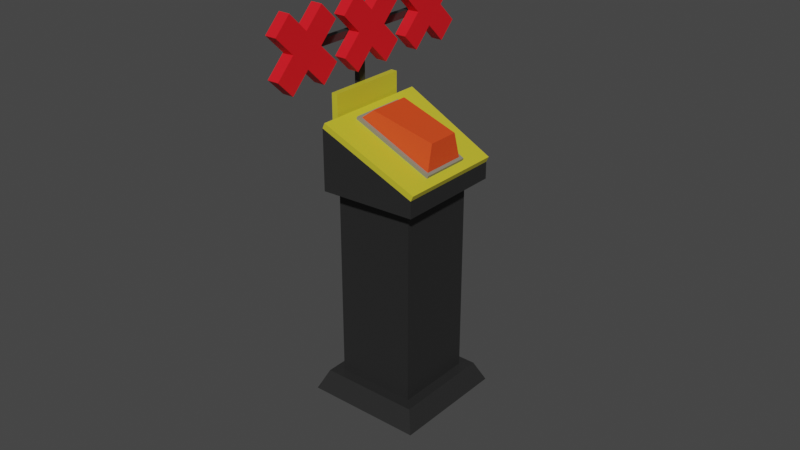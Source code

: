 # Source: Red_Button.blend  (saved by Blender 2.82.7; exported with 4.5.12 LTS)
import bpy
from mathutils import Matrix  # noqa: F401  (used for matrix-valued properties, if any)

bpy.ops.wm.read_factory_settings(use_empty=True)
scene = bpy.context.scene
scene.name = 'Scene'

# ---- collections
col_collection = bpy.data.collections.new('Collection'); scene.collection.children.link(col_collection)

# ---- materials (node trees are filled in below, after node groups)
mat_yellowstripped = bpy.data.materials.new('YellowStripped')
mat_yellowstripped.use_transparent_shadow = False
mat_red_button = bpy.data.materials.new('Red Button')
mat_red_button.use_transparent_shadow = False
mat_metal = bpy.data.materials.new('Metal')
mat_metal.use_transparent_shadow = False
mat_yellow_surface = bpy.data.materials.new('Yellow Surface')
mat_yellow_surface.alpha_threshold = 0.0
mat_yellow_surface.use_transparent_shadow = False
mat_yellow_surface.line_color = (0.0, 0.0, 0.0, 1.0)
mat_black_surface = bpy.data.materials.new('Black Surface')
mat_black_surface.use_transparent_shadow = False

# ---- material node trees
mat_yellowstripped.use_nodes = True; mat_yellowstripped.node_tree.nodes.clear()
_N = mat_yellowstripped.node_tree.nodes; _L = mat_yellowstripped.node_tree.links
n0 = _N.new('ShaderNodeOutputMaterial'); n0.name = 'Material Output'; n0.location = (300, 300)
n1 = _N.new('ShaderNodeBsdfPrincipled'); n1.name = 'Principled BSDF'; n1.location = (10, 300)
n1.distribution = 'GGX'
n1.subsurface_method = 'BURLEY'
n1.inputs[0].default_value = (0.8, 0.06678, 0.01198, 1.0)
n1.inputs[3].default_value = 1.45
n1.inputs[27].default_value = (0.0, 0.0, 0.0, 1.0)
n1.inputs[28].default_value = 1.0
_L.new(n1.outputs[0], n0.inputs[0])
n0.is_active_output = True
mat_red_button.use_nodes = True; mat_red_button.node_tree.nodes.clear()
_N = mat_red_button.node_tree.nodes; _L = mat_red_button.node_tree.links
n0 = _N.new('ShaderNodeOutputMaterial'); n0.name = 'Material Output'; n0.location = (300, 300)
n1 = _N.new('ShaderNodeBsdfPrincipled'); n1.name = 'Principled BSDF'; n1.location = (10, 300)
n1.distribution = 'GGX'
n1.subsurface_method = 'BURLEY'
n1.inputs[0].default_value = (0.8, 0.007607, 0.0152, 1.0)
n1.inputs[3].default_value = 1.45
n1.inputs[27].default_value = (0.0, 0.0, 0.0, 1.0)
n1.inputs[28].default_value = 1.0
_L.new(n1.outputs[0], n0.inputs[0])
n0.is_active_output = True
mat_metal.use_nodes = True; mat_metal.node_tree.nodes.clear()
_N = mat_metal.node_tree.nodes; _L = mat_metal.node_tree.links
n0 = _N.new('ShaderNodeOutputMaterial'); n0.name = 'Material Output'; n0.location = (300, 300)
n1 = _N.new('ShaderNodeBsdfPrincipled'); n1.name = 'Principled BSDF'; n1.location = (10, 300)
n1.distribution = 'GGX'
n1.subsurface_method = 'BURLEY'
n1.inputs[0].default_value = (0.233, 0.2254, 0.1712, 1.0)
n1.inputs[3].default_value = 1.45
n1.inputs[27].default_value = (0.0, 0.0, 0.0, 1.0)
n1.inputs[28].default_value = 1.0
_L.new(n1.outputs[0], n0.inputs[0])
n0.is_active_output = True
mat_yellow_surface.use_nodes = True; mat_yellow_surface.node_tree.nodes.clear()
_N = mat_yellow_surface.node_tree.nodes; _L = mat_yellow_surface.node_tree.links
n0 = _N.new('ShaderNodeOutputMaterial'); n0.name = 'Material Output'; n0.location = (300, 300)
n1 = _N.new('ShaderNodeBsdfPrincipled'); n1.name = 'Principled BSDF'; n1.location = (10, 300)
n1.distribution = 'GGX'
n1.subsurface_method = 'BURLEY'
n1.inputs[0].default_value = (0.6038, 0.5336, 0.03111, 1.0)
n1.inputs[2].default_value = 0.4
n1.inputs[3].default_value = 1.45
n1.inputs[27].default_value = (0.0, 0.0, 0.0, 1.0)
n1.inputs[28].default_value = 1.0
_L.new(n1.outputs[0], n0.inputs[0])
n0.is_active_output = True
mat_black_surface.use_nodes = True; mat_black_surface.node_tree.nodes.clear()
_N = mat_black_surface.node_tree.nodes; _L = mat_black_surface.node_tree.links
n0 = _N.new('ShaderNodeOutputMaterial'); n0.name = 'Material Output'; n0.location = (300, 300)
n1 = _N.new('ShaderNodeBsdfPrincipled'); n1.name = 'Principled BSDF'; n1.location = (10, 300)
n1.distribution = 'GGX'
n1.subsurface_method = 'BURLEY'
n1.inputs[0].default_value = (0.02038, 0.02038, 0.02038, 1.0)
n1.inputs[3].default_value = 1.45
n1.inputs[27].default_value = (0.0, 0.0, 0.0, 1.0)
n1.inputs[28].default_value = 1.0
_L.new(n1.outputs[0], n0.inputs[0])
n0.is_active_output = True

# ---- world
world_world = bpy.data.worlds.new('World'); scene.world = world_world
world_world.use_nodes = True; world_world.node_tree.nodes.clear()
_N = world_world.node_tree.nodes; _L = world_world.node_tree.links
n0 = _N.new('ShaderNodeOutputWorld'); n0.name = 'World Output'; n0.location = (300, 300)
n1 = _N.new('ShaderNodeBackground'); n1.name = 'Background'; n1.location = (10, 300)
n1.inputs[0].default_value = (0.05088, 0.05088, 0.05088, 1.0)
_L.new(n1.outputs[0], n0.inputs[0])
n0.is_active_output = True
world_world.color = (0.05088, 0.05088, 0.05088)
world_world.use_sun_shadow = False
world_world.sun_shadow_jitter_overblur = 0.0

# ---- meshes
me_cube_003 = bpy.data.meshes.new('Cube.003')
me_cube_003.from_pydata([(0.0, 0.0, 0.0), (0.3595, 0.01203, -0.1657), (0.3595, 0.2322, -0.1657), (0.0, 0.2442, 0.0), (0.05067, 0.01792, 0.04052), (0.05067, 0.2263, 0.04052), (0.3555, 0.04274, -0.04248), (0.3555, 0.2015, -0.04248)], [], [(4, 6, 7, 5), (1, 2, 7, 6), (3, 0, 4, 5), (2, 3, 5, 7), (0, 1, 6, 4)])
_uv = me_cube_003.uv_layers.new(name='UVMap')
_uv.uv.foreach_set('vector', [0.1288, 0.1879, 0.7553, 0.2371, 0.7553, 0.5519, 0.1288, 0.6011, 0.9999, 0.1762, 0.9999, 0.6128, 0.7553, 0.5519, 0.7553, 0.2371, 8.881e-05, 0.6367, 8.9e-05, 0.1524, 0.1288, 0.1879, 0.1288, 0.6011, 0.841, 0.7889, 0.05907, 0.715, 0.1288, 0.6011, 0.7553, 0.5519, 0.05907, 0.07406, 0.841, 8.881e-05, 0.7553, 0.2371, 0.1288, 0.1879])
me_cube_003.materials.append(mat_yellowstripped)
me_cube_003.use_remesh_preserve_volume = False
me_cube_003.use_remesh_preserve_attributes = False
me_cube_003.use_mirror_vertex_groups = False
me_cube_003.update()
me_plane_001 = bpy.data.meshes.new('Plane.001')
me_plane_001.from_pydata([(0.5174, 0.2882, 0.1807), (0.4049, 0.4738, 0.1807), (-0.5774, 0.5282, 0.1807), (-0.3499, -0.6054, 0.1807), (-0.0393, -0.6438, 0.1807), (0.2595, 0.6011, 0.1807), (-0.03134, 0.7059, 0.1807), (-0.7173, 0.3418, 0.1807), (0.4959, -0.2727, 0.1807), (0.5664, 3.129e-07, 0.1807), (-0.03214, 0.2726, 0.5846), (-0.03134, 0.7059, 0.5846), (-0.03214, -0.2825, 0.5846), (-0.03214, -0.004981, 0.5846), (-0.3097, -0.004981, 0.5846), (-0.79, -0.008161, 0.5846), (0.2454, -0.004981, 0.5846), (-0.3097, 0.2726, 0.5846), (-0.7173, 0.3418, 0.5846), (0.2454, 0.2726, 0.5846), (-0.0393, -0.6438, 0.5846), (0.2454, -0.2825, 0.5846), (-0.3097, -0.2825, 0.5846), (-0.6879, -0.3306, 0.5846), (-0.3499, -0.6054, 0.5846), (-0.3724, 0.6597, 0.5846), (0.5664, 3.017e-07, 0.5846), (0.5174, 0.2882, 0.5846), (0.4959, -0.2727, 0.5846), (0.2325, -0.5546, 0.5846), (0.2595, 0.6011, 0.5846), (-0.552, -0.4878, 0.5846), (0.3821, -0.436, 0.5846), (0.4049, 0.4738, 0.5846), (-0.5774, 0.5282, 0.5846), (-0.608, -0.5554, 9.273e-07), (0.4459, -0.496, 8.734e-07), (-0.6374, 0.5928, 9.588e-07), (0.4721, 0.5302, 8.958e-07), (-0.0307, -0.7322, 1.088e-06), (-0.02195, 0.7946, 1.162e-06), (-0.8795, -0.01272, 1.219e-06), (0.6549, -0.003747, 1.053e-06), (-0.03214, -0.004981, 1.075e-06), (0.6, 0.319, 1.005e-06), (-0.03214, 0.2726, 1.075e-06), (-0.7982, 0.3783, 1.132e-06), (-0.7651, -0.3738, 1.096e-06), (0.5758, -0.3094, 9.848e-07), (-0.03214, -0.2825, 1.075e-06), (-0.403, 0.743, 1.11e-06), (-0.3781, -0.6892, 1.049e-06), (-0.3097, -0.004981, 1.075e-06), (-0.3097, 0.2726, 1.075e-06), (-0.3097, -0.2825, 1.075e-06), (0.2743, -0.6321, 9.968e-07), (0.3043, 0.6771, 1.044e-06), (0.2454, -0.004981, 1.075e-06), (0.2454, 0.2726, 1.075e-06), (0.2454, -0.2825, 1.075e-06), (-0.6879, -0.3306, 0.1807), (-0.552, -0.4878, 0.1807), (0.2325, -0.5546, 0.1807), (0.3821, -0.436, 0.1807), (-0.3724, 0.6597, 0.1807), (-0.79, -0.008161, 0.1807), (-0.7651, -0.3738, 0.1807), (-0.608, -0.5554, 0.1807), (0.2743, -0.6321, 0.1807), (0.4459, -0.496, 0.1807), (0.6, 0.319, 0.1807), (0.4721, 0.5302, 0.1807), (-0.403, 0.743, 0.1807), (-0.6374, 0.5928, 0.1807), (-0.3781, -0.6892, 0.1807), (-0.0307, -0.7322, 0.1807), (0.3043, 0.6771, 0.1807), (-0.02195, 0.7946, 0.1807), (-0.7982, 0.3783, 0.1807), (-0.8795, -0.01272, 0.1807), (0.5758, -0.3094, 0.1807), (0.6549, -0.003747, 0.1807), (-1.137, 1.697, -2.388), (-1.824, 0.9375, 0.1719), (-2.203, -1.697, -0.07617), (-1.824, -0.9375, 0.1719), (2.175, -2.279, -0.07617), (-2.203, -2.519, -0.07617), (2.175, 2.279, -0.07618), (-1.824, -1.17, 0.1719), (1.796, -1.06, 0.1719), (1.796, 1.06, 0.1719), (-1.824, 1.17, 0.1719), (-2.203, 2.519, 0.1719), (2.175, 2.279, 0.1719), (2.175, -2.279, 0.1719), (-2.203, -2.519, 0.1719), (-2.203, -1.697, 0.1719), (-2.203, 1.697, 0.1719), (1.666, 0.934, 0.08432), (-1.693, -1.036, 0.08432), (-1.693, -0.3863, 0.08432), (-1.693, 0.3863, 0.08432), (-1.824, 1.17, 0.08432), (-1.824, -1.17, 0.08432), (-1.824, -0.9375, 0.08432), (-1.824, 0.9375, 0.08432), (-1.693, 1.036, 9.537e-07), (1.666, -0.934, 1.907e-06), (-1.693, 0.3863, 1.907e-06), (-1.375, -1.697, -2.498), (-1.375, 1.697, -2.498), (-2.441, -1.697, -0.186), (-2.441, 1.697, -0.186), (-2.654, -1.697, 0.9026), (-2.654, 1.697, 0.9026), (-2.892, -1.697, 0.7928), (-2.892, 1.697, 0.7928), (-1.137, -0.5657, -2.388), (2.175, 0.7595, 0.1719), (2.175, -0.7595, 0.1719), (-2.203, -0.5657, -0.07617), (-2.203, 0.5657, -0.07617), (2.175, 0.7595, -0.07618), (-2.203, -0.5657, 0.1719), (-2.203, 0.5657, 0.1719), (1.796, 0.3535, 0.1719), (1.796, -0.3535, 0.1719), (-1.824, -0.3125, 0.1719), (-1.824, 0.3125, 0.1719), (1.796, 0.3535, 0.08432), (1.796, -0.3535, 0.08432), (-1.824, -0.3125, 0.08432), (-1.824, 0.3125, 0.08432), (1.666, 0.3113, 0.08432), (1.666, -0.3113, 0.08432), (-1.693, -0.1288, 0.08432), (-1.693, 0.1288, 0.08432), (1.666, 0.3113, 9.537e-07), (-1.693, -0.1288, 1.907e-06), (-1.375, -0.5657, -2.498), (-1.375, 0.5657, -2.498), (-2.441, 0.1507, -0.186), (-2.654, -0.5657, 0.9026), (-2.654, 0.5657, 0.9026), (-2.892, -0.1507, 0.7928), (5.499, 1.697, -8.673), (6.589, 2.506, -9.105), (5.499, -1.697, -8.673), (6.589, -2.506, -9.105), (2.416, 1.697, -10.09), (2.037, 2.506, -11.2), (2.416, -1.697, -10.09), (2.037, -2.506, -11.2), (5.884, -2.121, -8.495), (2.031, -2.121, -10.27), (5.884, 2.121, -8.495), (2.031, 2.121, -10.27), (3.367, -1.697, -4.049), (0.2844, -1.697, -5.47), (3.367, 1.697, -4.049), (0.2844, 1.697, -5.47), (1.946, -1.697, -0.9668), (-1.137, -1.697, -2.388), (1.946, 1.697, -0.9668), (-2.203, 1.697, -0.07618), (2.474, -2.279, -0.7234), (-1.137, -2.519, -2.388), (2.474, 2.279, -0.7234), (-1.137, 2.519, -2.388), (-2.203, 2.519, -0.07618), (2.037, 0.8354, -11.2), (2.037, -0.8354, -11.2), (5.884, 0.7071, -8.495), (5.884, -0.7071, -8.495), (2.031, -0.7071, -10.27), (2.031, 0.7071, -10.27), (6.589, -0.8354, -9.105), (6.589, 0.8354, -9.105), (5.499, 0.5657, -8.673), (5.499, -0.5657, -8.673), (2.416, -0.5657, -10.09), (2.416, 0.5657, -10.09), (3.367, 0.5657, -4.049), (3.367, -0.5657, -4.049), (0.2844, -0.5657, -5.47), (0.2844, 0.5657, -5.47), (1.946, 0.5657, -0.9668), (1.946, -0.5657, -0.9668), (-1.137, 0.5657, -2.388), (2.474, 0.7595, -0.7234), (2.474, -0.7595, -0.7234), (2.175, -0.7595, -0.07617), (-2.441, -0.1507, -0.186), (-2.892, 0.1507, 0.7928), (-2.661, -0.1507, -0.2874), (-2.661, 0.1507, -0.2874), (-3.112, -0.1507, 0.6914), (-3.112, 0.1507, 0.6914), (-3.675, -0.1507, 2.492), (-3.675, 0.1507, 2.492), (-3.895, -0.1507, 2.391), (-3.895, 0.1507, 2.391), (-3.792, -0.1507, 2.745), (-3.792, 0.1507, 2.745), (-4.012, -0.1507, 2.644), (-4.012, 0.1507, 2.644), (-3.895, -3.68, 2.391), (-3.675, -3.68, 2.492), (-3.792, -3.68, 2.745), (-4.012, -3.68, 2.644), (-3.675, 3.68, 2.492), (-3.895, 3.68, 2.391), (-4.012, 3.68, 2.644), (-3.792, 3.68, 2.745), (-3.487, 1.696e-06, 2.124), (-3.776, -0.6918, 2.753), (-3.776, 0.6918, 2.753), (-4.066, 2.979e-06, 3.381), (-3.042, 1.766e-06, 2.329), (-3.332, -0.6918, 2.957), (-3.332, 0.6918, 2.957), (-3.622, 3.049e-06, 3.586), (-4.106, 1.48, 3.468), (-4.396, 0.788, 4.097), (-3.952, 0.788, 4.301), (-3.662, 1.48, 3.673), (-2.712, -0.788, 1.614), (-3.002, -1.48, 2.242), (-3.446, -1.48, 2.037), (-3.157, -0.788, 1.409), (-3.446, 1.48, 2.037), (-3.002, 1.48, 2.242), (-2.712, 0.788, 1.614), (-3.157, 0.788, 1.409), (-3.952, -0.788, 4.301), (-4.396, -0.788, 4.097), (-4.106, -1.48, 3.468), (-3.662, -1.48, 3.673), (-3.487, 3.394, 2.124), (-3.776, 2.702, 2.753), (-3.776, 4.086, 2.753), (-4.066, 3.394, 3.381), (-3.042, 3.394, 2.329), (-3.332, 2.702, 2.957), (-3.332, 4.086, 2.957), (-3.622, 3.394, 3.586), (-4.106, 4.874, 3.468), (-4.396, 4.182, 4.097), (-3.952, 4.182, 4.301), (-3.662, 4.874, 3.673), (-2.712, 2.606, 1.614), (-3.002, 1.914, 2.242), (-3.446, 1.914, 2.037), (-3.157, 2.606, 1.409), (-3.446, 4.874, 2.037), (-3.002, 4.874, 2.242), (-2.712, 4.182, 1.614), (-3.157, 4.182, 1.409), (-3.952, 2.606, 4.301), (-4.396, 2.606, 4.097), (-4.106, 1.914, 3.468), (-3.662, 1.914, 3.673), (-3.487, -3.394, 2.124), (-3.776, -4.086, 2.753), (-3.776, -2.702, 2.753), (-4.066, -3.394, 3.381), (-3.042, -3.394, 2.329), (-3.332, -4.086, 2.957), (-3.332, -2.702, 2.957), (-3.622, -3.394, 3.586), (-4.106, -1.914, 3.468), (-4.396, -2.606, 4.097), (-3.952, -2.606, 4.301), (-3.662, -1.914, 3.673), (-2.712, -4.182, 1.614), (-3.002, -4.874, 2.242), (-3.446, -4.874, 2.037), (-3.157, -4.182, 1.409), (-3.446, -1.914, 2.037), (-3.002, -1.914, 2.242), (-2.712, -2.606, 1.614), (-3.157, -2.606, 1.409), (-3.952, -4.182, 4.301), (-4.396, -4.182, 4.097), (-4.106, -4.874, 3.468), (-3.662, -4.874, 3.673), (-1.693, 1.036, 0.08432), (1.666, -0.934, 0.08432), (1.796, 1.06, 0.08432), (1.796, -1.06, 0.08432), (-1.824, 1.17, 0.3008), (1.796, 1.06, 0.3008), (1.796, -1.06, 0.3008), (-1.824, -1.17, 0.3008), (-1.693, 1.036, 0.3008), (1.666, 0.934, 0.3008), (1.666, -0.934, 0.3008), (-1.693, -1.036, 0.3008), (1.796, -2.022e-07, 0.08432), (1.666, -2.468e-07, 0.08432), (1.796, -6.089e-08, 0.3008), (1.666, -1.054e-07, 0.3008), (-1.326, 0.6578, 1.907e-06), (1.299, 0.5781, 1.907e-06), (1.299, -0.5781, 2.861e-06), (-1.326, -0.6578, 2.861e-06), (-1.326, -0.3863, 2.861e-06), (-1.326, 0.3863, 1.907e-06), (1.666, 0.934, 9.537e-07), (-1.693, -1.036, 2.861e-06), (-1.693, -0.3863, 1.907e-06), (1.666, -0.3113, 1.907e-06), (-1.693, 0.1288, 1.907e-06), (1.299, 0.1927, 1.907e-06), (1.299, -0.1927, 2.861e-06), (-1.326, -0.1288, 1.907e-06), (-1.326, 0.1288, 1.907e-06)], [], [(0, 1, 33, 27), (2, 7, 18, 34), (62, 63, 32, 29), (9, 0, 27, 26), (1, 5, 30, 33), (60, 61, 31, 23), (8, 9, 26, 28), (4, 62, 29, 20), (7, 65, 15, 18), (61, 3, 24, 31), (5, 6, 11, 30), (6, 64, 25, 11), (3, 4, 20, 24), (63, 8, 28, 32), (64, 2, 34, 25), (65, 60, 23, 15), (19, 27, 33, 30), (17, 10, 11, 25), (22, 12, 13, 14), (21, 28, 26, 16), (14, 13, 10, 17), (16, 26, 27, 19), (29, 32, 28, 21), (24, 20, 12, 22), (31, 24, 22, 23), (15, 14, 17, 18), (23, 22, 14, 15), (18, 17, 25, 34), (20, 29, 21, 12), (13, 16, 19, 10), (12, 21, 16, 13), (10, 19, 30, 11), (58, 56, 38, 44), (53, 50, 40, 45), (54, 52, 43, 49), (59, 57, 42, 48), (52, 53, 45, 43), (57, 58, 44, 42), (55, 59, 48, 36), (51, 54, 49, 39), (35, 47, 54, 51), (41, 46, 53, 52), (47, 41, 52, 54), (46, 37, 50, 53), (39, 49, 59, 55), (43, 45, 58, 57), (49, 43, 57, 59), (45, 40, 56, 58), (38, 56, 76, 71), (50, 37, 73, 72), (36, 48, 80, 69), (51, 39, 75, 74), (42, 44, 70, 81), (56, 40, 77, 76), (37, 46, 78, 73), (46, 41, 79, 78), (40, 50, 72, 77), (47, 35, 67, 66), (48, 42, 81, 80), (35, 51, 74, 67), (55, 36, 69, 68), (39, 55, 68, 75), (44, 38, 71, 70), (41, 47, 66, 79), (61, 60, 66, 67), (63, 62, 68, 69), (1, 0, 70, 71), (2, 64, 72, 73), (4, 3, 74, 75), (6, 5, 76, 77), (65, 7, 78, 79), (9, 8, 80, 81), (0, 9, 81, 70), (7, 2, 73, 78), (60, 65, 79, 66), (8, 63, 69, 80), (64, 6, 77, 72), (3, 61, 67, 74), (62, 4, 75, 68), (5, 1, 71, 76), (163, 84, 112, 110), (84, 87, 96, 97), (170, 165, 98, 93), (92, 83, 106, 103), (87, 86, 95, 96), (123, 88, 94, 119), (88, 170, 93, 94), (121, 84, 97, 124), (92, 91, 94, 93), (127, 90, 95, 120), (90, 89, 96, 95), (89, 85, 97, 96), (129, 83, 98, 125), (83, 92, 93, 98), (287, 102, 109, 107), (85, 89, 104, 105), (126, 91, 289, 130), (128, 85, 105, 132), (89, 90, 290, 104), (91, 92, 103, 289), (287, 99, 289, 103), (135, 288, 290, 131), (288, 100, 104, 290), (100, 101, 105, 104), (137, 102, 106, 133), (102, 287, 103, 106), (101, 100, 310, 311), (134, 99, 309, 138), (136, 101, 311, 139), (100, 288, 108, 310), (99, 287, 107, 309), (140, 110, 112, 193), (193, 112, 116, 145), (118, 163, 110, 140), (165, 82, 111, 113), (144, 115, 117, 194), (122, 165, 115, 144), (165, 113, 117, 115), (112, 84, 114, 116), (84, 121, 143, 114), (121, 122, 144, 143), (114, 143, 145, 116), (143, 144, 194, 145), (82, 189, 141, 111), (189, 118, 140, 141), (113, 142, 194, 117), (111, 141, 142, 113), (141, 140, 193, 142), (102, 137, 313, 109), (137, 136, 139, 313), (288, 135, 312, 108), (135, 134, 138, 312), (101, 136, 132, 105), (136, 137, 133, 132), (99, 134, 130, 289), (134, 135, 131, 130), (83, 129, 133, 106), (129, 128, 132, 133), (90, 127, 131, 290), (127, 126, 130, 131), (85, 128, 124, 97), (128, 129, 125, 124), (91, 126, 119, 94), (126, 127, 120, 119), (165, 122, 125, 98), (122, 121, 124, 125), (86, 192, 120, 95), (192, 123, 119, 120), (181, 152, 159, 185), (149, 154, 155, 153), (171, 176, 157, 151), (172, 177, 149, 153), (177, 174, 154, 149), (151, 157, 156, 147), (148, 152, 155, 154), (180, 148, 154, 174), (182, 150, 157, 176), (150, 146, 156, 157), (160, 161, 82, 164), (152, 148, 158, 159), (146, 150, 161, 160), (179, 146, 160, 183), (183, 160, 164, 187), (185, 159, 163, 118), (159, 158, 162, 163), (82, 165, 170, 169), (167, 166, 86, 87), (168, 169, 170, 88), (190, 168, 88, 123), (163, 162, 166, 167), (164, 82, 169, 168), (84, 163, 167, 87), (187, 164, 168, 190), (193, 145, 197, 195), (162, 188, 191, 166), (188, 187, 190, 191), (166, 191, 192, 86), (191, 190, 123, 192), (161, 186, 189, 82), (186, 185, 118, 189), (158, 184, 188, 162), (184, 183, 187, 188), (148, 180, 184, 158), (180, 179, 183, 184), (152, 181, 175, 155), (181, 182, 176, 175), (146, 179, 173, 156), (179, 180, 174, 173), (147, 156, 173, 178), (178, 173, 174, 177), (151, 147, 178, 171), (171, 178, 177, 172), (153, 155, 175, 172), (172, 175, 176, 171), (150, 182, 186, 161), (182, 181, 185, 186), (196, 195, 197, 198), (198, 197, 201, 202), (142, 193, 195, 196), (194, 142, 196, 198), (194, 198, 202, 200), (197, 145, 199, 201), (145, 194, 200, 199), (203, 204, 206, 205), (199, 200, 204, 203), (202, 201, 205, 206), (207, 208, 209, 210), (199, 208, 207, 201), (203, 209, 208, 199), (205, 210, 209, 203), (201, 207, 210, 205), (211, 212, 213, 214), (202, 212, 211, 200), (206, 213, 212, 202), (204, 214, 213, 206), (200, 211, 214, 204), (215, 216, 218, 217), (242, 248, 247, 241), (221, 222, 220, 219), (247, 248, 249, 250), (245, 246, 244, 243), (239, 240, 242, 241), (223, 224, 225, 226), (218, 224, 223, 217), (222, 225, 224, 218), (221, 226, 225, 222), (217, 223, 226, 221), (227, 228, 229, 230), (220, 228, 227, 219), (216, 229, 228, 220), (215, 230, 229, 216), (219, 227, 230, 215), (231, 232, 233, 234), (221, 232, 231, 217), (219, 233, 232, 221), (215, 234, 233, 219), (217, 231, 234, 215), (235, 236, 237, 238), (218, 236, 235, 222), (216, 237, 236, 218), (220, 238, 237, 216), (222, 235, 238, 220), (246, 249, 248, 242), (245, 250, 249, 246), (241, 247, 250, 245), (251, 252, 253, 254), (244, 252, 251, 243), (240, 253, 252, 244), (239, 254, 253, 240), (243, 251, 254, 239), (255, 256, 257, 258), (245, 256, 255, 241), (243, 257, 256, 245), (239, 258, 257, 243), (241, 255, 258, 239), (259, 260, 261, 262), (242, 260, 259, 246), (240, 261, 260, 242), (244, 262, 261, 240), (246, 259, 262, 244), (266, 272, 271, 265), (271, 272, 273, 274), (269, 270, 268, 267), (263, 264, 266, 265), (270, 273, 272, 266), (269, 274, 273, 270), (265, 271, 274, 269), (275, 276, 277, 278), (268, 276, 275, 267), (264, 277, 276, 268), (263, 278, 277, 264), (267, 275, 278, 263), (279, 280, 281, 282), (269, 280, 279, 265), (267, 281, 280, 269), (263, 282, 281, 267), (265, 279, 282, 263), (283, 284, 285, 286), (266, 284, 283, 270), (264, 285, 284, 266), (268, 286, 285, 264), (270, 283, 286, 268), (300, 299, 290, 288), (104, 103, 287, 100), (295, 296, 292, 291), (302, 297, 293, 301), (297, 298, 294, 293), (298, 295, 291, 294), (104, 290, 293, 294), (104, 294, 291, 103), (287, 99, 296, 295), (100, 287, 295, 298), (289, 103, 291, 292), (300, 288, 297, 302), (299, 289, 292, 301), (288, 100, 298, 297), (290, 299, 301, 293), (99, 300, 302, 296), (296, 302, 301, 292), (99, 289, 299, 300), (317, 314, 304, 303, 308), (303, 304, 309, 107), (315, 305, 108, 312), (305, 306, 310, 108), (306, 307, 311, 310), (317, 308, 109, 313), (308, 303, 107, 109), (307, 316, 139, 311), (316, 317, 313, 139), (304, 314, 138, 309), (314, 315, 312, 138), (307, 306, 305, 315, 316), (316, 315, 314, 317)])
me_plane_001.polygons.foreach_set('use_smooth', [1, 1, 1, 1, 1, 1, 1, 1, 1, 1, 1, 1, 1, 1, 1, 1, 0, 0, 0, 0, 0, 0, 0, 0, 0, 0, 0, 0, 0, 0, 0, 0, 0, 0, 0, 0, 0, 0, 0, 0, 0, 0, 0, 0, 0, 0, 0, 0, 1, 1, 1, 1, 1, 1, 1, 1, 1, 1, 1, 1, 1, 1, 1, 1, 0, 0, 0, 0, 0, 0, 0, 0, 0, 0, 0, 0, 0, 0, 0, 0, 0, 0, 0, 0, 0, 0, 0, 0, 0, 0, 0, 0, 0, 0, 0, 0, 0, 0, 0, 0, 0, 0, 0, 0, 0, 0, 0, 0, 0, 0, 0, 0, 0, 0, 0, 0, 0, 0, 0, 0, 0, 0, 0, 0, 0, 0, 0, 0, 0, 0, 0, 0, 0, 0, 0, 0, 0, 0, 0, 0, 0, 0, 0, 0, 0, 0, 0, 0, 0, 0, 0, 0, 0, 0, 0, 0, 0, 0, 0, 0, 0, 0, 0, 0, 0, 0, 0, 0, 0, 0, 0, 0, 0, 0, 0, 0, 0, 0, 0, 0, 0, 0, 0, 0, 0, 0, 0, 0, 0, 0, 0, 0, 0, 0, 0, 0, 0, 0, 0, 0, 0, 0, 0, 0, 0, 0, 0, 0, 0, 0, 0, 0, 0, 0, 0, 0, 0, 0, 0, 0, 0, 0, 0, 0, 0, 0, 0, 0, 0, 0, 0, 0, 0, 0, 0, 0, 0, 0, 0, 0, 0, 0, 0, 0, 0, 0, 0, 0, 0, 0, 0, 0, 0, 0, 0, 0, 0, 0, 0, 0, 0, 0, 0, 0, 0, 0, 0, 0, 0, 0, 0, 0, 0, 0, 0, 0, 0, 0, 0, 0, 0, 0, 0, 0, 0, 0, 0, 0, 0, 0, 0, 0, 0, 0, 0, 0, 0, 0, 0, 0, 0, 0, 0, 0, 0, 0, 0, 0, 0, 0, 0, 0, 0])
me_plane_001.polygons.foreach_set('material_index', [0, 0, 0, 0, 0, 0, 0, 0, 0, 0, 0, 0, 0, 0, 0, 0, 0, 0, 0, 0, 0, 0, 0, 0, 0, 0, 0, 0, 0, 0, 0, 0, 1, 1, 1, 1, 1, 1, 1, 1, 1, 1, 1, 1, 1, 1, 1, 1, 1, 1, 1, 1, 1, 1, 1, 1, 1, 1, 1, 1, 1, 1, 1, 1, 1, 1, 1, 1, 1, 1, 1, 1, 1, 1, 1, 1, 1, 1, 1, 1, 2, 2, 2, 2, 2, 2, 2, 2, 2, 2, 2, 2, 2, 2, 2, 2, 2, 2, 2, 2, 2, 2, 2, 2, 2, 2, 2, 2, 2, 2, 2, 2, 2, 2, 2, 2, 2, 2, 2, 2, 2, 2, 2, 2, 2, 2, 2, 2, 2, 2, 2, 2, 2, 2, 2, 2, 2, 2, 2, 2, 2, 2, 2, 2, 2, 2, 2, 2, 3, 3, 3, 3, 3, 3, 3, 3, 3, 3, 3, 3, 3, 3, 3, 3, 3, 3, 3, 3, 3, 3, 3, 3, 3, 3, 3, 3, 3, 3, 3, 3, 3, 3, 3, 3, 3, 3, 3, 3, 3, 3, 3, 3, 3, 3, 3, 3, 3, 3, 3, 3, 3, 3, 3, 3, 3, 3, 3, 3, 3, 3, 3, 3, 3, 3, 3, 3, 0, 0, 0, 0, 0, 0, 0, 0, 0, 0, 0, 0, 0, 0, 0, 0, 0, 0, 0, 0, 0, 0, 0, 0, 0, 0, 0, 0, 0, 0, 0, 0, 0, 0, 0, 0, 0, 0, 0, 0, 0, 0, 0, 0, 0, 0, 0, 0, 0, 0, 0, 0, 0, 0, 0, 0, 0, 0, 0, 0, 0, 0, 0, 0, 0, 0, 1, 1, 1, 1, 1, 1, 1, 1, 1, 1, 1, 1, 1, 1, 1, 1, 1, 1, 4, 4, 4, 4, 4, 4, 4, 4, 4, 4, 4, 4, 4])
_uv = me_plane_001.uv_layers.new(name='UVMap')
_uv.uv.foreach_set('vector', [0.7377, 0.7586, 0.7377, 0.8096, 0.6362, 0.8096, 0.6362, 0.7586, 0.435, 0.6016, 0.435, 0.6426, 0.3335, 0.6426, 0.3335, 0.6016, 0.7377, 0.5337, 0.7377, 0.5788, 0.6362, 0.5788, 0.6362, 0.5337, 0.7377, 0.6842, 0.7377, 0.7586, 0.6362, 0.7586, 0.6362, 0.6842, 0.7377, 0.8096, 0.7377, 0.8473, 0.6362, 0.8473, 0.6362, 0.8096, 0.435, 0.7286, 0.435, 0.7765, 0.3335, 0.7765, 0.3335, 0.7286, 0.7377, 0.6184, 0.7377, 0.6842, 0.6362, 0.6842, 0.6362, 0.6184, 0.7377, 0.461, 0.7377, 0.5337, 0.6362, 0.5337, 0.6362, 0.461, 0.3003, 0.9356, 0.2205, 0.9356, 0.2205, 0.8329, 0.3003, 0.8329, 0.435, 0.7765, 0.435, 0.8191, 0.3335, 0.8191, 0.3335, 0.7765, 0.435, 0.388, 0.435, 0.4583, 0.3335, 0.4583, 0.3335, 0.388, 0.435, 0.4583, 0.435, 0.5458, 0.3335, 0.5458, 0.3335, 0.4583, 0.7377, 0.388, 0.7377, 0.461, 0.6362, 0.461, 0.6362, 0.388, 0.7377, 0.5788, 0.7377, 0.6184, 0.6362, 0.6184, 0.6362, 0.5788, 0.435, 0.5458, 0.435, 0.6016, 0.3335, 0.6016, 0.3335, 0.5458, 0.435, 0.6426, 0.435, 0.7286, 0.3335, 0.7286, 0.3335, 0.6426, 0.09297, 0.4816, 0.02683, 0.4636, 0.06401, 0.4232, 0.1063, 0.3991, 0.2296, 0.5104, 0.1613, 0.496, 0.1833, 0.388, 0.2649, 0.4172, 0.2012, 0.6486, 0.1329, 0.6343, 0.1471, 0.5651, 0.2154, 0.5795, 0.06455, 0.6199, 0.003401, 0.6044, 0.0, 0.5329, 0.07876, 0.5507, 0.2154, 0.5795, 0.1471, 0.5651, 0.1613, 0.496, 0.2296, 0.5104, 0.07876, 0.5507, 0.0, 0.5329, 0.02683, 0.4636, 0.09297, 0.4816, 0.05379, 0.6883, 0.02305, 0.651, 0.003401, 0.6044, 0.06455, 0.6199, 0.1946, 0.7311, 0.1161, 0.7246, 0.1329, 0.6343, 0.2012, 0.6486, 0.2503, 0.7123, 0.1946, 0.7311, 0.2012, 0.6486, 0.2918, 0.6802, 0.3335, 0.6052, 0.2154, 0.5795, 0.2296, 0.5104, 0.3335, 0.5143, 0.2918, 0.6802, 0.2012, 0.6486, 0.2154, 0.5795, 0.3335, 0.6052, 0.3335, 0.5143, 0.2296, 0.5104, 0.2649, 0.4172, 0.3086, 0.4606, 0.1161, 0.7246, 0.05379, 0.6883, 0.06455, 0.6199, 0.1329, 0.6343, 0.1471, 0.5651, 0.07876, 0.5507, 0.09297, 0.4816, 0.1613, 0.496, 0.1329, 0.6343, 0.06455, 0.6199, 0.07876, 0.5507, 0.1471, 0.5651, 0.1613, 0.496, 0.09297, 0.4816, 0.1063, 0.3991, 0.1833, 0.388, 0.4922, 0.2718, 0.4984, 0.3757, 0.4496, 0.3478, 0.4073, 0.3018, 0.6289, 0.2431, 0.6759, 0.3554, 0.5848, 0.388, 0.5605, 0.2575, 0.6004, 0.1048, 0.6147, 0.174, 0.5463, 0.1883, 0.5321, 0.1192, 0.4638, 0.1336, 0.478, 0.2027, 0.3773, 0.2242, 0.3811, 0.144, 0.6147, 0.174, 0.6289, 0.2431, 0.5605, 0.2575, 0.5463, 0.1883, 0.478, 0.2027, 0.4922, 0.2718, 0.4073, 0.3018, 0.3773, 0.2242, 0.4388, 0.04802, 0.4638, 0.1336, 0.3811, 0.144, 0.4035, 0.09082, 0.5965, 0.0, 0.6004, 0.1048, 0.5321, 0.1192, 0.5087, 0.007289, 0.6599, 0.02141, 0.7079, 0.05851, 0.6004, 0.1048, 0.5965, 0.0, 0.7545, 0.1425, 0.7545, 0.2441, 0.6289, 0.2431, 0.6147, 0.174, 0.7079, 0.05851, 0.7545, 0.1425, 0.6147, 0.174, 0.6004, 0.1048, 0.7545, 0.2441, 0.7259, 0.3059, 0.6759, 0.3554, 0.6289, 0.2431, 0.5087, 0.007289, 0.5321, 0.1192, 0.4638, 0.1336, 0.4388, 0.04802, 0.5463, 0.1883, 0.5605, 0.2575, 0.4922, 0.2718, 0.478, 0.2027, 0.5321, 0.1192, 0.5463, 0.1883, 0.478, 0.2027, 0.4638, 0.1336, 0.5605, 0.2575, 0.5848, 0.388, 0.4984, 0.3757, 0.4922, 0.2718, 0.901, 0.8238, 0.901, 0.8673, 0.8555, 0.8673, 0.8555, 0.8238, 0.8781, 0.4977, 0.8781, 0.5615, 0.8326, 0.5615, 0.8326, 0.4977, 0.9005, 0.2149, 0.9005, 0.2602, 0.8551, 0.2602, 0.8551, 0.2149, 0.9005, 0.0, 0.9005, 0.0816, 0.8551, 0.0816, 0.8551, 0.0, 0.901, 0.6824, 0.901, 0.7657, 0.8555, 0.7657, 0.8555, 0.6824, 0.8781, 0.3211, 0.8781, 0.3999, 0.8326, 0.3999, 0.8326, 0.3211, 0.8781, 0.5615, 0.8781, 0.6087, 0.8326, 0.6087, 0.8326, 0.5615, 0.9425, 0.9575, 0.9425, 0.8673, 0.988, 0.8673, 0.988, 0.9575, 0.8781, 0.3999, 0.8781, 0.4977, 0.8326, 0.4977, 0.8326, 0.3999, 0.8781, 0.4249, 0.8781, 0.3696, 0.9235, 0.3696, 0.9235, 0.4249, 0.901, 0.6087, 0.901, 0.6824, 0.8555, 0.6824, 0.8555, 0.6087, 0.8781, 0.3696, 0.8781, 0.3211, 0.9235, 0.3211, 0.9235, 0.3696, 0.9005, 0.1632, 0.9005, 0.2149, 0.8551, 0.2149, 0.8551, 0.1632, 0.9005, 0.0816, 0.9005, 0.1632, 0.8551, 0.1632, 0.8551, 0.0816, 0.901, 0.7657, 0.901, 0.8238, 0.8555, 0.8238, 0.8555, 0.7657, 0.8781, 0.5212, 0.8781, 0.4249, 0.9235, 0.4249, 0.9235, 0.5212, 0.2723, 0.3469, 0.3138, 0.3148, 0.3306, 0.3295, 0.2826, 0.3666, 0.04504, 0.2856, 0.07577, 0.3229, 0.06153, 0.34, 0.02626, 0.2972, 0.08599, 0.05779, 0.04881, 0.09819, 0.03005, 0.08624, 0.07234, 0.04027, 0.3306, 0.09513, 0.2869, 0.05177, 0.2987, 0.03261, 0.3487, 0.08216, 0.1381, 0.3592, 0.2165, 0.3657, 0.2192, 0.388, 0.1315, 0.3807, 0.2053, 0.02258, 0.1283, 0.03361, 0.1212, 0.01237, 0.2075, 0.0, 0.3555, 0.2397, 0.3555, 0.1488, 0.3773, 0.1439, 0.3773, 0.2455, 0.02198, 0.1674, 0.02539, 0.239, 0.003813, 0.244, 0.0, 0.1638, 0.04881, 0.09819, 0.02198, 0.1674, 0.0, 0.1638, 0.03005, 0.08624, 0.3555, 0.1488, 0.3306, 0.09513, 0.3487, 0.08216, 0.3773, 0.1439, 0.3138, 0.3148, 0.3555, 0.2397, 0.3773, 0.2455, 0.3306, 0.3295, 0.02539, 0.239, 0.04504, 0.2856, 0.02626, 0.2972, 0.003813, 0.244, 0.2869, 0.05177, 0.2053, 0.02258, 0.2075, 0.0, 0.2987, 0.03261, 0.2165, 0.3657, 0.2723, 0.3469, 0.2826, 0.3666, 0.2192, 0.388, 0.07577, 0.3229, 0.1381, 0.3592, 0.1315, 0.3807, 0.06153, 0.34, 0.1283, 0.03361, 0.08599, 0.05779, 0.07234, 0.04027, 0.1212, 0.01237, 0.9885, 0.3211, 0.9885, 0.3974, 0.9808, 0.3974, 0.9808, 0.3211, 0.5728, 0.7668, 0.5728, 0.7914, 0.5657, 0.7914, 0.5657, 0.7668, 0.5728, 0.6404, 0.5728, 0.665, 0.5657, 0.665, 0.5657, 0.6404, 0.5437, 0.9186, 0.5437, 0.9116, 0.5462, 0.9116, 0.5462, 0.9186, 0.2073, 0.9701, 0.2073, 0.8389, 0.2146, 0.8389, 0.2146, 0.9701, 0.5437, 0.9395, 0.5437, 0.985, 0.5368, 0.985, 0.5368, 0.9395, 0.7235, 0.9784, 0.7235, 0.8473, 0.7309, 0.8473, 0.7309, 0.9784, 0.5728, 0.7329, 0.5728, 0.7668, 0.5657, 0.7668, 0.5657, 0.7329, 0.4462, 0.752, 0.5526, 0.7487, 0.5637, 0.7852, 0.435, 0.7924, 0.5526, 0.7063, 0.5526, 0.6851, 0.5637, 0.6486, 0.5637, 0.6941, 0.5526, 0.6851, 0.4462, 0.6818, 0.435, 0.6414, 0.5637, 0.6486, 0.4462, 0.6818, 0.4462, 0.6888, 0.435, 0.666, 0.435, 0.6414, 0.4462, 0.7263, 0.4462, 0.745, 0.435, 0.7678, 0.435, 0.7338, 0.4462, 0.745, 0.4462, 0.752, 0.435, 0.7924, 0.435, 0.7678, 0.8313, 0.3051, 0.8313, 0.3246, 0.8289, 0.3246, 0.8289, 0.3051, 0.5437, 0.8554, 0.5437, 0.8484, 0.5462, 0.8484, 0.5462, 0.8554, 0.5703, 0.8126, 0.5703, 0.7914, 0.5728, 0.7914, 0.5728, 0.8126, 0.5437, 0.8741, 0.5437, 0.8554, 0.5462, 0.8554, 0.5462, 0.8741, 0.2205, 0.8389, 0.2205, 0.9474, 0.2179, 0.9474, 0.2179, 0.8389, 0.2146, 0.9474, 0.2146, 0.8389, 0.2172, 0.8389, 0.2172, 0.9474, 0.905, 0.6125, 0.908, 0.7124, 0.9042, 0.7163, 0.901, 0.6087, 0.9449, 0.7124, 0.9633, 0.7124, 0.9671, 0.7163, 0.9461, 0.7163, 0.9633, 0.7124, 0.9664, 0.6125, 0.9703, 0.6087, 0.9671, 0.7163, 0.9664, 0.6125, 0.9471, 0.6125, 0.9634, 0.6087, 0.9703, 0.6087, 0.9319, 0.6125, 0.9242, 0.6125, 0.9079, 0.6087, 0.9264, 0.6087, 0.9242, 0.6125, 0.905, 0.6125, 0.901, 0.6087, 0.9079, 0.6087, 0.8313, 0.3478, 0.8313, 0.3673, 0.8289, 0.3673, 0.8289, 0.3478, 0.5679, 0.8101, 0.5679, 0.7914, 0.5703, 0.7914, 0.5703, 0.8101, 0.8313, 0.3401, 0.8313, 0.3478, 0.8289, 0.3478, 0.8289, 0.3401, 0.321, 0.8319, 0.321, 0.7311, 0.3235, 0.7311, 0.3235, 0.8319, 0.3241, 0.8319, 0.3241, 0.7311, 0.3266, 0.7311, 0.3266, 0.8319, 0.1535, 0.8389, 0.1199, 0.8389, 0.1199, 0.7632, 0.1658, 0.7632, 0.1658, 0.7632, 0.1199, 0.7632, 0.1199, 0.7311, 0.1658, 0.7311, 0.846, 0.8276, 0.846, 0.8615, 0.8383, 0.8615, 0.8383, 0.8276, 0.9808, 0.3534, 0.9808, 0.4297, 0.973, 0.4297, 0.973, 0.3534, 0.8534, 0.8276, 0.8534, 0.8615, 0.846, 0.8615, 0.846, 0.8151, 0.1191, 0.9262, 0.1191, 0.9601, 0.08733, 0.9601, 0.08733, 0.9262, 0.9808, 0.3534, 0.973, 0.3534, 0.973, 0.3211, 0.9808, 0.3211, 0.9808, 0.3974, 0.9885, 0.3974, 0.9885, 0.4297, 0.9808, 0.4297, 0.1191, 0.8583, 0.1191, 0.8923, 0.08733, 0.8923, 0.08733, 0.8583, 0.1191, 0.8923, 0.1191, 0.9262, 0.08733, 0.9262, 0.08733, 0.8923, 0.8534, 0.7597, 0.8534, 0.7936, 0.846, 0.8061, 0.846, 0.7597, 0.8534, 0.7936, 0.8534, 0.8276, 0.846, 0.8151, 0.846, 0.8061, 0.846, 0.7597, 0.846, 0.7936, 0.8383, 0.7936, 0.8383, 0.7597, 0.846, 0.7936, 0.846, 0.8276, 0.8383, 0.8276, 0.8383, 0.7936, 0.2205, 0.7632, 0.1747, 0.7632, 0.1747, 0.7311, 0.2205, 0.7311, 0.2205, 0.8389, 0.187, 0.8389, 0.1747, 0.7632, 0.2205, 0.7632, 0.187, 0.8389, 0.1535, 0.8389, 0.1658, 0.7632, 0.1747, 0.7632, 0.8313, 0.3246, 0.8313, 0.3323, 0.8289, 0.3323, 0.8289, 0.3246, 0.8313, 0.3323, 0.8313, 0.3401, 0.8289, 0.3401, 0.8289, 0.3323, 0.5679, 0.8474, 0.5679, 0.8288, 0.5703, 0.8288, 0.5703, 0.8474, 0.5679, 0.8288, 0.5679, 0.8101, 0.5703, 0.8101, 0.5703, 0.8288, 0.9471, 0.6125, 0.9395, 0.6125, 0.9449, 0.6087, 0.9634, 0.6087, 0.9395, 0.6125, 0.9319, 0.6125, 0.9264, 0.6087, 0.9449, 0.6087, 0.908, 0.7124, 0.9264, 0.7124, 0.9252, 0.7163, 0.9042, 0.7163, 0.9264, 0.7124, 0.9449, 0.7124, 0.9461, 0.7163, 0.9252, 0.7163, 0.5437, 0.9116, 0.5437, 0.8929, 0.5462, 0.8929, 0.5462, 0.9116, 0.5437, 0.8929, 0.5437, 0.8741, 0.5462, 0.8741, 0.5462, 0.8929, 0.5703, 0.855, 0.5703, 0.8338, 0.5728, 0.8338, 0.5728, 0.855, 0.5703, 0.8338, 0.5703, 0.8126, 0.5728, 0.8126, 0.5728, 0.8338, 0.4462, 0.6888, 0.4462, 0.7075, 0.435, 0.6999, 0.435, 0.666, 0.4462, 0.7075, 0.4462, 0.7263, 0.435, 0.7338, 0.435, 0.6999, 0.5526, 0.7487, 0.5526, 0.7275, 0.5637, 0.7397, 0.5637, 0.7852, 0.5526, 0.7275, 0.5526, 0.7063, 0.5637, 0.6941, 0.5637, 0.7397, 0.5728, 0.665, 0.5728, 0.6989, 0.5657, 0.6989, 0.5657, 0.665, 0.5728, 0.6989, 0.5728, 0.7329, 0.5657, 0.7329, 0.5657, 0.6989, 0.5437, 0.8484, 0.5437, 0.894, 0.5368, 0.894, 0.5368, 0.8484, 0.5437, 0.894, 0.5437, 0.9395, 0.5368, 0.9395, 0.5368, 0.894, 0.5691, 0.6404, 0.5356, 0.6404, 0.5356, 0.489, 0.5691, 0.489, 0.4344, 0.9694, 0.4089, 0.9579, 0.4089, 0.8307, 0.4344, 0.8191, 0.5368, 0.8425, 0.5104, 0.8464, 0.5104, 0.804, 0.5368, 0.7924, 0.9505, 0.7163, 0.9505, 0.8666, 0.901, 0.8666, 0.901, 0.7163, 0.9699, 0.1002, 0.9939, 0.09634, 0.9939, 0.1387, 0.9699, 0.1503, 0.3003, 0.8329, 0.3258, 0.8445, 0.3258, 0.9717, 0.3003, 0.9832, 0.1079, 0.7438, 0.01199, 0.7438, 0.0, 0.7311, 0.1199, 0.7311, 0.1079, 0.7778, 0.1079, 0.7438, 0.1199, 0.7311, 0.1199, 0.7735, 0.01199, 0.8117, 0.01199, 0.8456, 2.248e-08, 0.8583, 1.499e-08, 0.8159, 0.01199, 0.8456, 0.1079, 0.8456, 0.1199, 0.8583, 2.248e-08, 0.8583, 0.2205, 0.8329, 0.2205, 0.7311, 0.321, 0.7311, 0.321, 0.8329, 0.7545, 0.1526, 0.8551, 0.1526, 0.8551, 0.3051, 0.7545, 0.3051, 0.8551, 0.1526, 0.7545, 0.1525, 0.7545, 0.0, 0.8551, 1.647e-05, 0.4686, 0.6414, 0.435, 0.6414, 0.435, 0.4894, 0.4686, 0.4894, 0.4686, 0.4894, 0.435, 0.4894, 0.435, 0.388, 0.4686, 0.388, 0.5691, 0.489, 0.5356, 0.489, 0.5356, 0.388, 0.5691, 0.388, 0.8383, 0.7597, 0.8383, 0.8615, 0.7377, 0.8615, 0.7377, 0.7597, 0.7545, 0.3808, 0.7545, 0.3051, 0.7789, 0.3051, 0.7789, 0.3808, 0.3335, 0.9383, 0.3337, 0.8191, 0.3548, 0.8191, 0.4089, 0.9383, 0.5102, 0.7924, 0.5104, 0.9116, 0.435, 0.9116, 0.4891, 0.7924, 0.9703, 0.6252, 0.9703, 0.5797, 0.9914, 0.5797, 0.9914, 0.6252, 0.8555, 0.6333, 0.755, 0.6333, 0.7377, 0.6159, 0.8555, 0.6087, 0.755, 0.7351, 0.8555, 0.7351, 0.8555, 0.7597, 0.7377, 0.7525, 0.8033, 0.3051, 0.8033, 0.3808, 0.7789, 0.3808, 0.7789, 0.3051, 0.755, 0.7011, 0.755, 0.7351, 0.7377, 0.7525, 0.7377, 0.707, 0.435, 1.0, 0.435, 0.9677, 0.4422, 0.9677, 0.4422, 1.0, 0.755, 0.6333, 0.755, 0.6672, 0.7377, 0.6614, 0.7377, 0.6159, 0.755, 0.6672, 0.755, 0.7011, 0.7377, 0.707, 0.7377, 0.6614, 0.9703, 0.7163, 0.9703, 0.6708, 0.9914, 0.6708, 0.9914, 0.7163, 0.9703, 0.6708, 0.9703, 0.6252, 0.9914, 0.6252, 0.9914, 0.6708, 0.6362, 0.489, 0.6027, 0.489, 0.6027, 0.388, 0.6362, 0.388, 0.6027, 0.489, 0.5691, 0.489, 0.5691, 0.388, 0.6027, 0.388, 0.5356, 0.4894, 0.5021, 0.4894, 0.5021, 0.388, 0.5356, 0.388, 0.5021, 0.4894, 0.4686, 0.4894, 0.4686, 0.388, 0.5021, 0.388, 0.5356, 0.6414, 0.5021, 0.6414, 0.5021, 0.4894, 0.5356, 0.4894, 0.5021, 0.6414, 0.4686, 0.6414, 0.4686, 0.4894, 0.5021, 0.4894, 0.01199, 0.7438, 0.01199, 0.7778, 1.499e-08, 0.7735, 0.0, 0.7311, 0.01199, 0.7778, 0.01199, 0.8117, 1.499e-08, 0.8159, 1.499e-08, 0.7735, 0.1079, 0.8456, 0.1079, 0.8117, 0.1199, 0.8159, 0.1199, 0.8583, 0.1079, 0.8117, 0.1079, 0.7778, 0.1199, 0.7735, 0.1199, 0.8159, 0.9699, 0.0, 0.9939, 0.01154, 0.9939, 0.05394, 0.9699, 0.05009, 0.9699, 0.05009, 0.9939, 0.05394, 0.9939, 0.09634, 0.9699, 0.1002, 0.9505, 0.8666, 0.9505, 0.7163, 1.0, 0.7163, 1.0, 0.8666, 0.9235, 0.4714, 0.9235, 0.3211, 0.973, 0.3211, 0.973, 0.4714, 0.5368, 0.9427, 0.5104, 0.9312, 0.5104, 0.8888, 0.5368, 0.8926, 0.5368, 0.8926, 0.5104, 0.8888, 0.5104, 0.8464, 0.5368, 0.8425, 0.6362, 0.6404, 0.6027, 0.6404, 0.6027, 0.489, 0.6362, 0.489, 0.6027, 0.6404, 0.5691, 0.6404, 0.5691, 0.489, 0.6027, 0.489, 0.8326, 0.4938, 0.8326, 0.5029, 0.8009, 0.5029, 0.8009, 0.4938, 0.8009, 0.4938, 0.8009, 0.5029, 0.7459, 0.5029, 0.7459, 0.4938, 0.8104, 0.3753, 0.8104, 0.3843, 0.8033, 0.3843, 0.8033, 0.3753, 0.4494, 0.9677, 0.4494, 1.0, 0.4422, 1.0, 0.4422, 0.9677, 0.4494, 0.9677, 0.4422, 0.9677, 0.4422, 0.9116, 0.4494, 0.9116, 0.4422, 0.9677, 0.435, 0.9677, 0.435, 0.9116, 0.4422, 0.9116, 0.6362, 0.7462, 0.6362, 0.7552, 0.581, 0.7552, 0.581, 0.7462, 0.3335, 0.8369, 0.3335, 0.846, 0.3266, 0.846, 0.3266, 0.8369, 0.581, 0.7462, 0.581, 0.7552, 0.5728, 0.7552, 0.5728, 0.7462, 0.7459, 0.4938, 0.7459, 0.5029, 0.7377, 0.5029, 0.7377, 0.4938, 0.8384, 0.3051, 0.8456, 0.3051, 0.8456, 0.3135, 0.8384, 0.3135, 0.9952, 0.8673, 0.9952, 0.973, 0.988, 0.973, 0.988, 0.8673, 0.5728, 0.7462, 0.5728, 0.6404, 0.581, 0.6404, 0.581, 0.7462, 0.3266, 0.8369, 0.3266, 0.7311, 0.3335, 0.7311, 0.3335, 0.8369, 0.7459, 0.5029, 0.7459, 0.6087, 0.7377, 0.6087, 0.7377, 0.5029, 0.8384, 0.3135, 0.8313, 0.3135, 0.8313, 0.3051, 0.8384, 0.3051, 0.9849, 0.5772, 0.9849, 0.4714, 0.9921, 0.4714, 0.9921, 0.5772, 0.7377, 0.4938, 0.7377, 0.388, 0.7459, 0.388, 0.7459, 0.4938, 0.3335, 0.846, 0.3335, 0.9518, 0.3266, 0.9518, 0.3266, 0.846, 0.581, 0.7552, 0.581, 0.861, 0.5728, 0.861, 0.5728, 0.7552, 0.9194, 0.9116, 0.899, 0.9324, 0.8787, 0.9116, 0.899, 0.8909, 0.5724, 0.9054, 0.5492, 0.8817, 0.5695, 0.861, 0.5927, 0.8846, 0.04366, 0.9234, 0.02325, 0.9027, 0.04366, 0.882, 0.06408, 0.9027, 0.4494, 0.9568, 0.4494, 0.9353, 0.4639, 0.9353, 0.4639, 0.9567, 0.6799, 0.9124, 0.6594, 0.8916, 0.6799, 0.8709, 0.7003, 0.8916, 0.613, 0.9054, 0.5927, 0.9261, 0.5724, 0.9054, 0.5927, 0.8846, 0.4784, 0.9568, 0.4784, 0.9353, 0.4929, 0.9353, 0.4929, 0.9567, 0.8787, 0.9116, 0.8555, 0.888, 0.8759, 0.8673, 0.899, 0.8909, 0.8781, 0.5946, 0.8781, 0.5702, 0.8925, 0.5703, 0.8925, 0.5947, 0.04366, 0.9234, 0.02041, 0.9471, 0.0, 0.9263, 0.02325, 0.9027, 0.1199, 0.9512, 0.1199, 0.9276, 0.1344, 0.9276, 0.1344, 0.9512, 0.8306, 0.3673, 0.8306, 0.388, 0.8161, 0.388, 0.8161, 0.3673, 0.04366, 0.882, 0.06691, 0.8583, 0.08733, 0.8791, 0.06408, 0.9027, 0.8925, 0.5213, 0.8925, 0.5457, 0.8781, 0.5456, 0.8781, 0.5212, 0.9194, 0.9116, 0.9425, 0.9352, 0.9222, 0.956, 0.899, 0.9324, 0.1634, 0.9276, 0.1634, 0.9512, 0.1489, 0.9512, 0.1489, 0.9276, 0.2205, 0.9356, 0.235, 0.9356, 0.235, 0.9564, 0.2205, 0.9564, 0.8841, 0.2847, 0.8841, 0.2602, 0.8986, 0.2602, 0.8986, 0.2846, 0.06408, 0.9027, 0.08733, 0.9263, 0.06691, 0.9471, 0.04366, 0.9234, 0.4639, 0.9116, 0.4639, 0.9353, 0.4494, 0.9353, 0.4494, 0.9116, 0.899, 0.8909, 0.9222, 0.8673, 0.9425, 0.888, 0.9194, 0.9116, 0.1779, 0.9276, 0.1924, 0.9277, 0.1924, 0.9491, 0.1779, 0.9491, 0.8696, 0.2847, 0.8696, 0.2602, 0.8841, 0.2602, 0.8841, 0.2846, 0.899, 0.9324, 0.8759, 0.956, 0.8555, 0.9352, 0.8787, 0.9116, 0.9215, 0.5212, 0.9215, 0.5448, 0.907, 0.5448, 0.907, 0.5212, 0.02325, 0.9027, 0.0, 0.8791, 0.02041, 0.8583, 0.04366, 0.882, 0.907, 0.5458, 0.907, 0.5702, 0.8925, 0.5701, 0.8925, 0.5457, 0.6799, 0.9124, 0.6566, 0.936, 0.6362, 0.9153, 0.6594, 0.8916, 0.4639, 0.9353, 0.4639, 0.9116, 0.4784, 0.9116, 0.4784, 0.9353, 0.264, 0.9356, 0.264, 0.9564, 0.2495, 0.9564, 0.2495, 0.9356, 0.6799, 0.8709, 0.7031, 0.8473, 0.7235, 0.868, 0.7003, 0.8916, 0.8781, 0.5701, 0.8781, 0.5457, 0.8925, 0.5458, 0.8925, 0.5702, 0.613, 0.9054, 0.6362, 0.929, 0.6159, 0.9497, 0.5927, 0.9261, 0.1779, 0.9276, 0.1779, 0.9512, 0.1634, 0.9512, 0.1634, 0.9276, 0.235, 0.9356, 0.2495, 0.9356, 0.2495, 0.9564, 0.235, 0.9564, 0.8925, 0.5947, 0.8925, 0.5703, 0.907, 0.5702, 0.907, 0.5946, 0.7003, 0.8916, 0.7235, 0.9153, 0.7031, 0.936, 0.6799, 0.9124, 0.907, 0.5693, 0.907, 0.5457, 0.9215, 0.5457, 0.9215, 0.5693, 0.5927, 0.8846, 0.6159, 0.861, 0.6362, 0.8817, 0.613, 0.9054, 0.4929, 0.9353, 0.5074, 0.9353, 0.5074, 0.9568, 0.4929, 0.9567, 0.8841, 0.2847, 0.8841, 0.3091, 0.8696, 0.3092, 0.8696, 0.2847, 0.5927, 0.9261, 0.5695, 0.9497, 0.5492, 0.929, 0.5724, 0.9054, 0.5074, 0.9116, 0.5074, 0.9353, 0.4929, 0.9353, 0.4929, 0.9116, 0.6594, 0.8916, 0.6362, 0.868, 0.6566, 0.8473, 0.6799, 0.8709, 0.8016, 0.9059, 0.8247, 0.9295, 0.8044, 0.9502, 0.7812, 0.9266, 0.4639, 0.9568, 0.4639, 0.9353, 0.4784, 0.9353, 0.4784, 0.9567, 0.1636, 0.904, 0.1432, 0.8833, 0.1636, 0.8625, 0.184, 0.8833, 0.7609, 0.9059, 0.7812, 0.8851, 0.8016, 0.9059, 0.7812, 0.9266, 0.8696, 0.2602, 0.8696, 0.2847, 0.8551, 0.2846, 0.8551, 0.2602, 0.1636, 0.904, 0.1403, 0.9276, 0.1199, 0.9069, 0.1432, 0.8833, 0.4784, 0.9353, 0.4784, 0.9116, 0.4929, 0.9116, 0.4929, 0.9353, 0.293, 0.9356, 0.293, 0.9564, 0.2785, 0.9564, 0.2785, 0.9356, 0.1636, 0.8625, 0.1868, 0.8389, 0.2073, 0.8596, 0.184, 0.8833, 0.8841, 0.3091, 0.8841, 0.2847, 0.8986, 0.2847, 0.8986, 0.3092, 0.7609, 0.9059, 0.7377, 0.8822, 0.7581, 0.8615, 0.7812, 0.8851, 0.1489, 0.9276, 0.1489, 0.9512, 0.1344, 0.9512, 0.1344, 0.9276, 0.264, 0.9356, 0.2785, 0.9356, 0.2785, 0.9564, 0.264, 0.9564, 0.8696, 0.2847, 0.8696, 0.3091, 0.8551, 0.3092, 0.8551, 0.2847, 0.184, 0.8833, 0.2073, 0.9069, 0.1868, 0.9276, 0.1636, 0.904, 0.907, 0.593, 0.907, 0.5693, 0.9215, 0.5693, 0.9215, 0.593, 0.7812, 0.9266, 0.7581, 0.9502, 0.7377, 0.9295, 0.7609, 0.9059, 0.1924, 0.9276, 0.2069, 0.9277, 0.2069, 0.9491, 0.1924, 0.9491, 0.8925, 0.5457, 0.8925, 0.5213, 0.907, 0.5212, 0.907, 0.5456, 0.7812, 0.8851, 0.8044, 0.8615, 0.8247, 0.8822, 0.8016, 0.9059, 0.936, 0.5693, 0.936, 0.593, 0.9215, 0.593, 0.9215, 0.5693, 0.1432, 0.8833, 0.1199, 0.8596, 0.1403, 0.8389, 0.1636, 0.8625, 0.9352, 0.1046, 0.9352, 0.1085, 0.9038, 0.1085, 0.9075, 0.1046, 0.9005, 0.0, 0.9699, 1.516e-08, 0.9659, 0.003909, 0.9045, 0.003909, 0.9045, 0.1124, 0.9075, 0.2131, 0.9038, 0.217, 0.9005, 0.1085, 0.9352, 0.2131, 0.9629, 0.2131, 0.9666, 0.217, 0.9352, 0.217, 0.9629, 0.2131, 0.9659, 0.1124, 0.9699, 0.1085, 0.9666, 0.217, 0.9659, 0.1124, 0.9045, 0.1124, 0.9005, 0.1085, 0.9699, 0.1085, 0.9949, 0.3211, 0.9949, 0.4296, 0.9885, 0.4296, 0.9885, 0.3211, 0.8097, 0.3753, 0.8033, 0.3753, 0.8033, 0.3051, 0.8097, 0.3051, 0.9978, 0.5797, 0.9978, 0.6804, 0.9914, 0.6804, 0.9914, 0.5797, 0.8225, 0.3051, 0.8225, 0.3673, 0.8161, 0.3673, 0.8161, 0.3051, 0.7377, 0.8473, 0.7377, 0.9558, 0.7313, 0.9558, 0.7313, 0.8473, 0.8289, 0.3331, 0.8289, 0.3611, 0.8225, 0.3611, 0.8225, 0.3331, 0.8161, 0.3369, 0.8161, 0.3687, 0.8097, 0.3687, 0.8097, 0.3369, 0.9972, 0.217, 0.9972, 0.3177, 0.9908, 0.3177, 0.9908, 0.217, 0.8161, 0.3051, 0.8161, 0.3369, 0.8097, 0.3369, 0.8097, 0.3051, 0.8289, 0.3051, 0.8289, 0.3331, 0.8225, 0.3331, 0.8225, 0.3051, 0.9075, 0.2131, 0.9352, 0.2131, 0.9352, 0.217, 0.9038, 0.217, 0.9629, 0.1046, 0.9666, 0.1085, 0.9352, 0.1085, 0.9352, 0.1046, 0.935, 0.306, 0.9369, 0.228, 0.9484, 0.228, 0.9507, 0.306, 0.9427, 0.306, 0.9507, 0.306, 0.9484, 0.228, 0.9589, 0.217, 0.9619, 0.3169, 0.9255, 0.228, 0.9141, 0.228, 0.9036, 0.217, 0.922, 0.217, 0.9141, 0.228, 0.9117, 0.306, 0.9005, 0.3169, 0.9036, 0.217, 0.9117, 0.306, 0.9198, 0.306, 0.9198, 0.3169, 0.9005, 0.3169, 0.935, 0.306, 0.9427, 0.306, 0.9427, 0.3169, 0.935, 0.3169, 0.9427, 0.306, 0.9507, 0.306, 0.9619, 0.3169, 0.9427, 0.3169, 0.9198, 0.306, 0.9274, 0.306, 0.9274, 0.3169, 0.9198, 0.3169, 0.9274, 0.306, 0.935, 0.306, 0.935, 0.3169, 0.9274, 0.3169, 0.9484, 0.228, 0.9369, 0.228, 0.9405, 0.217, 0.9589, 0.217, 0.9369, 0.228, 0.9255, 0.228, 0.922, 0.217, 0.9405, 0.217, 0.9198, 0.306, 0.9117, 0.306, 0.9141, 0.228, 0.9255, 0.228, 0.9274, 0.306, 0.9274, 0.306, 0.9255, 0.228, 0.9369, 0.228, 0.935, 0.306])
me_plane_001.materials.append(mat_red_button)
me_plane_001.materials.append(mat_metal)
me_plane_001.materials.append(mat_yellow_surface)
me_plane_001.materials.append(mat_black_surface)
me_plane_001.materials.append(mat_yellowstripped)
me_plane_001.use_remesh_fix_poles = True
me_plane_001.use_remesh_preserve_attributes = False
me_plane_001.use_mirror_vertex_groups = False
me_plane_001.update()

# ---- objects
ob_button_cover = bpy.data.objects.new('Button Cover', me_cube_003)
ob_button = bpy.data.objects.new('Button', me_plane_001)

# ---- transforms, parenting, visibility, modifiers, constraints
ob_button_cover.location = (-0.1269, -0.1221, 1.415)
ob_button_cover.lock_rotations_4d = False
ob_button_cover.empty_display_type = 'ARROWS'
ob_button_cover.lineart.crease_threshold = 0.0
ob_button.location = (0.03948, 0.0, 1.299)
ob_button.rotation_euler = (7.187e-07, 0.432, 1.577e-07)
ob_button.scale = (0.1178, 0.1178, 0.1178)
ob_button.lineart.crease_threshold = 0.0

# ---- collection membership
col_collection.objects.link(ob_button_cover)
col_collection.objects.link(ob_button)

# ---- scene / render settings (as saved in the file)
scene.frame_start = 1; scene.frame_end = 250; scene.frame_set(0)
scene.render.engine = 'BLENDER_EEVEE_NEXT'
scene.cycles.use_denoising = False
scene.cycles.samples = 128
scene.cycles.sampling_pattern = 'TABULATED_SOBOL'
scene.cycles.use_adaptive_sampling = False
scene.cycles.use_light_tree = False
scene.view_settings.view_transform = 'Filmic'
bpy.context.view_layer.update()

# ---- added for rendering (the .blend has no active camera and no usable light): camera, sun
cam_auto = bpy.data.cameras.new('AutoCamera')
cam_auto.lens = 50.0
cam_auto.sensor_width = 36.0
cam_auto.clip_end = 1000.0
ob_auto_camera = bpy.data.objects.new('AutoCamera', cam_auto)
scene.collection.objects.link(ob_auto_camera)
ob_auto_camera.location = (2.90228, -3.49889, 3.20864)
ob_auto_camera.rotation_euler = (1.09748, -7.21219e-08, 0.694738)
scene.camera = ob_auto_camera
light_auto_sun = bpy.data.lights.new('AutoSun', 'SUN')
light_auto_sun.energy = 3.0
light_auto_sun.angle = 0.0523599
ob_auto_sun = bpy.data.objects.new('AutoSun', light_auto_sun)
scene.collection.objects.link(ob_auto_sun)
ob_auto_sun.rotation_euler = (0.872665, 0.174533, 0.523599)
bpy.context.view_layer.update()
